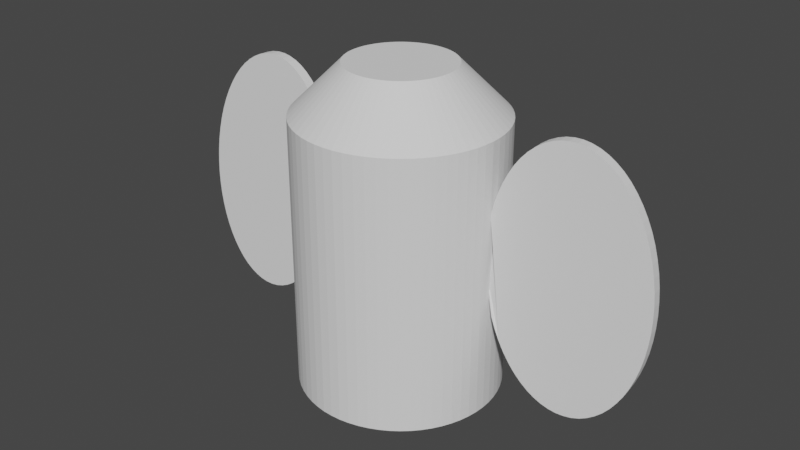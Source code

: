 # Source: ecrous.blend  (saved by Blender 2.92.15; exported with 4.5.12 LTS)
import bpy
from mathutils import Matrix  # noqa: F401  (used for matrix-valued properties, if any)

bpy.ops.wm.read_factory_settings(use_empty=True)
scene = bpy.context.scene
scene.name = 'Scene'

# ---- collections
col_collection = bpy.data.collections.new('Collection'); scene.collection.children.link(col_collection)

# ---- world
world_world = bpy.data.worlds.new('World'); scene.world = world_world
world_world.use_nodes = True; world_world.node_tree.nodes.clear()
_N = world_world.node_tree.nodes; _L = world_world.node_tree.links
n0 = _N.new('ShaderNodeOutputWorld'); n0.name = 'World Output'; n0.location = (300, 300)
n1 = _N.new('ShaderNodeBackground'); n1.name = 'Background'; n1.location = (10, 300)
n1.inputs[0].default_value = (0.05088, 0.05088, 0.05088, 1.0)
_L.new(n1.outputs[0], n0.inputs[0])
n0.is_active_output = True
world_world.color = (0.05088, 0.05088, 0.05088)
world_world.use_sun_shadow = False
world_world.sun_shadow_jitter_overblur = 0.0

# ---- meshes
me_cylinder_003 = bpy.data.meshes.new('Cylinder.003')
me_cylinder_003.from_pydata([(-0.005388, 0.2385, 3.253), (-0.005389, 0.7185, 2.773), (0.04557, 0.236, 3.253), (0.09263, 0.7137, 2.773), (0.09604, 0.2285, 3.253), (0.1897, 0.6993, 2.773), (0.1455, 0.2161, 3.253), (0.2849, 0.6755, 2.773), (0.1936, 0.1989, 3.253), (0.3773, 0.6424, 2.773), (0.2397, 0.1771, 3.253), (0.466, 0.6005, 2.773), (0.2835, 0.1508, 3.253), (0.5502, 0.55, 2.773), (0.3244, 0.1204, 3.253), (0.629, 0.4915, 2.773), (0.3623, 0.08618, 3.253), (0.7017, 0.4256, 2.773), (0.3965, 0.04837, 3.253), (0.7676, 0.3529, 2.773), (0.4269, 0.007391, 3.253), (0.8261, 0.2741, 2.773), (0.4531, -0.03637, 3.253), (0.8765, 0.1899, 2.773), (0.475, -0.0825, 3.253), (0.9185, 0.1012, 2.773), (0.4922, -0.1305, 3.253), (0.9516, 0.008819, 2.773), (0.5045, -0.18, 3.253), (0.9754, -0.08638, 2.773), (0.512, -0.2305, 3.253), (0.9898, -0.1834, 2.773), (0.5145, -0.2815, 3.253), (0.9946, -0.2815, 2.773), (0.512, -0.3324, 3.253), (0.9898, -0.3795, 2.773), (0.5045, -0.3829, 3.253), (0.9754, -0.4766, 2.773), (0.4922, -0.4324, 3.253), (0.9516, -0.5718, 2.773), (0.475, -0.4804, 3.253), (0.9185, -0.6641, 2.773), (0.4531, -0.5266, 3.253), (0.8765, -0.7529, 2.773), (0.4269, -0.5703, 3.253), (0.8261, -0.837, 2.773), (0.3965, -0.6113, 3.253), (0.7676, -0.9159, 2.773), (0.3623, -0.6491, 3.253), (0.7017, -0.9886, 2.773), (0.3244, -0.6834, 3.253), (0.629, -1.054, 2.773), (0.2835, -0.7138, 3.253), (0.5502, -1.113, 2.773), (0.2397, -0.74, 3.253), (0.466, -1.163, 2.773), (0.1936, -0.7618, 3.253), (0.3773, -1.205, 2.773), (0.1455, -0.779, 3.253), (0.2849, -1.238, 2.773), (0.09604, -0.7914, 3.253), (0.1897, -1.262, 2.773), (0.04557, -0.7989, 3.253), (0.09263, -1.277, 2.773), (-0.005391, -0.8014, 3.253), (-0.00539, -1.281, 2.773), (-0.05635, -0.7989, 3.253), (-0.1034, -1.277, 2.773), (-0.1068, -0.7914, 3.253), (-0.2005, -1.262, 2.773), (-0.1563, -0.779, 3.253), (-0.2957, -1.238, 2.773), (-0.2044, -0.7618, 3.253), (-0.3881, -1.205, 2.773), (-0.2505, -0.74, 3.253), (-0.4768, -1.163, 2.773), (-0.2942, -0.7138, 3.253), (-0.561, -1.113, 2.773), (-0.3352, -0.6834, 3.253), (-0.6398, -1.054, 2.773), (-0.373, -0.6491, 3.253), (-0.7125, -0.9886, 2.773), (-0.4073, -0.6113, 3.253), (-0.7784, -0.9159, 2.773), (-0.4377, -0.5703, 3.253), (-0.8369, -0.837, 2.773), (-0.4639, -0.5266, 3.253), (-0.8873, -0.7529, 2.773), (-0.4857, -0.4804, 3.253), (-0.9293, -0.6641, 2.773), (-0.5029, -0.4324, 3.253), (-0.9623, -0.5718, 2.773), (-0.5153, -0.3829, 3.253), (-0.9862, -0.4766, 2.773), (-0.5228, -0.3324, 3.253), (-1.001, -0.3795, 2.773), (-0.5253, -0.2815, 3.253), (-1.005, -0.2815, 2.773), (-0.5228, -0.2305, 3.253), (-1.001, -0.1834, 2.773), (-0.5153, -0.18, 3.253), (-0.9862, -0.08638, 2.773), (-0.5029, -0.1305, 3.253), (-0.9623, 0.008818, 2.773), (-0.4857, -0.0825, 3.253), (-0.9293, 0.1012, 2.773), (-0.4639, -0.03637, 3.253), (-0.8873, 0.1899, 2.773), (-0.4377, 0.00739, 3.253), (-0.8369, 0.2741, 2.773), (-0.4073, 0.04837, 3.253), (-0.7784, 0.3529, 2.773), (-0.373, 0.08618, 3.253), (-0.7125, 0.4256, 2.773), (-0.3352, 0.1204, 3.253), (-0.6398, 0.4915, 2.773), (-0.2942, 0.1508, 3.253), (-0.561, 0.55, 2.773), (-0.2505, 0.1771, 3.253), (-0.4768, 0.6005, 2.773), (-0.2044, 0.1989, 3.253), (-0.3881, 0.6424, 2.773), (-0.1563, 0.2161, 3.253), (-0.2957, 0.6755, 2.773), (-0.1068, 0.2285, 3.253), (-0.2005, 0.6993, 2.773), (-0.05635, 0.236, 3.253), (-0.1034, 0.7137, 2.773), (-0.005439, 0.7185, 0.0831), (0.09258, 0.7137, 0.0831), (0.1897, 0.6993, 0.0831), (0.2848, 0.6755, 0.0831), (0.3772, 0.6424, 0.0831), (0.466, 0.6004, 0.0831), (0.5501, 0.55, 0.0831), (0.629, 0.4915, 0.0831), (0.7017, 0.4256, 0.0831), (0.7676, 0.3529, 0.0831), (0.826, 0.2741, 0.0831), (0.8765, 0.1899, 0.0831), (0.9184, 0.1012, 0.0831), (0.9515, 0.008802, 0.0831), (0.9753, -0.08639, 0.0831), (0.9897, -0.1835, 0.0831), (0.9946, -0.2815, 0.0831), (0.9897, -0.3795, 0.0831), (0.9753, -0.4766, 0.0831), (0.9515, -0.5718, 0.0831), (0.9184, -0.6642, 0.0831), (0.8765, -0.7529, 0.0831), (0.826, -0.8371, 0.0831), (0.7676, -0.9159, 0.0831), (0.7017, -0.9886, 0.0831), (0.629, -1.054, 0.0831), (0.5501, -1.113, 0.0831), (0.466, -1.163, 0.0831), (0.3772, -1.205, 0.0831), (0.2848, -1.238, 0.0831), (0.1897, -1.262, 0.0831), (0.09258, -1.277, 0.0831), (-0.005439, -1.281, 0.0831), (-0.1035, -1.277, 0.0831), (-0.2005, -1.262, 0.0831), (-0.2957, -1.238, 0.0831), (-0.3881, -1.205, 0.0831), (-0.4768, -1.163, 0.0831), (-0.561, -1.113, 0.0831), (-0.6398, -1.054, 0.0831), (-0.7125, -0.9886, 0.0831), (-0.7784, -0.9159, 0.0831), (-0.8369, -0.8371, 0.0831), (-0.8874, -0.7529, 0.0831), (-0.9293, -0.6642, 0.0831), (-0.9624, -0.5718, 0.0831), (-0.9862, -0.4766, 0.0831), (-1.001, -0.3795, 0.0831), (-1.005, -0.2815, 0.0831), (-1.001, -0.1835, 0.0831), (-0.9862, -0.08639, 0.0831), (-0.9624, 0.008801, 0.0831), (-0.9293, 0.1012, 0.0831), (-0.8874, 0.1899, 0.0831), (-0.8369, 0.2741, 0.0831), (-0.7785, 0.3529, 0.0831), (-0.7125, 0.4256, 0.0831), (-0.6398, 0.4915, 0.0831), (-0.561, 0.55, 0.0831), (-0.4768, 0.6004, 0.0831), (-0.3881, 0.6424, 0.0831), (-0.2957, 0.6755, 0.0831), (-0.2005, 0.6993, 0.0831), (-0.1035, 0.7137, 0.0831), (-0.005439, 0.7185, 1.604), (0.09258, 0.7137, 1.604), (0.1897, 0.6993, 1.604), (0.2848, 0.6755, 1.604), (0.3772, 0.6424, 1.604), (0.466, 0.6004, 1.604), (0.5501, 0.55, 1.604), (0.629, 0.4915, 1.604), (0.7017, 0.4256, 1.604), (0.7676, 0.3529, 1.604), (0.826, 0.2741, 1.604), (0.8765, 0.1899, 1.604), (0.9184, 0.1012, 1.604), (0.9515, 0.008802, 1.604), (0.9753, -0.08639, 1.604), (0.9897, -0.1835, 1.604), (0.9946, -0.2815, 1.604), (0.9897, -0.3795, 1.604), (0.9753, -0.4766, 1.604), (0.9515, -0.5718, 1.604), (0.9184, -0.6642, 1.604), (0.8765, -0.7529, 1.604), (0.826, -0.8371, 1.604), (0.7676, -0.9159, 1.604), (0.7017, -0.9886, 1.604), (0.629, -1.054, 1.604), (0.5501, -1.113, 1.604), (0.466, -1.163, 1.604), (0.3772, -1.205, 1.604), (0.2848, -1.238, 1.604), (0.1897, -1.262, 1.604), (0.09258, -1.277, 1.604), (-0.005439, -1.281, 1.604), (-0.1035, -1.277, 1.604), (-0.2005, -1.262, 1.604), (-0.2957, -1.238, 1.604), (-0.3881, -1.205, 1.604), (-0.4768, -1.163, 1.604), (-0.561, -1.113, 1.604), (-0.6398, -1.054, 1.604), (-0.7125, -0.9886, 1.604), (-0.7784, -0.9159, 1.604), (-0.8369, -0.8371, 1.604), (-0.8874, -0.7529, 1.604), (-0.9293, -0.6642, 1.604), (-0.9624, -0.5718, 1.604), (-0.9862, -0.4766, 1.604), (-1.001, -0.3795, 1.604), (-1.005, -0.2815, 1.604), (-1.001, -0.1835, 1.604), (-0.9862, -0.08639, 1.604), (-0.9624, 0.008801, 1.604), (-0.9293, 0.1012, 1.604), (-0.8874, 0.1899, 1.604), (-0.8369, 0.2741, 1.604), (-0.7785, 0.3529, 1.604), (-0.7125, 0.4256, 1.604), (-0.6398, 0.4915, 1.604), (-0.561, 0.55, 1.604), (-0.4768, 0.6004, 1.604), (-0.3881, 0.6424, 1.604), (-0.2957, 0.6755, 1.604), (-0.2005, 0.6993, 1.604), (-0.1035, 0.7137, 1.604)], [], [(63, 65, 224, 223), (115, 117, 250, 249), (45, 47, 215, 214), (97, 99, 241, 240), (27, 29, 206, 205), (79, 81, 232, 231), (9, 11, 197, 196), (61, 63, 223, 222), (113, 115, 249, 248), (43, 45, 214, 213), (95, 97, 240, 239), (25, 27, 205, 204), (77, 79, 231, 230), (7, 9, 196, 195), (59, 61, 222, 221), (111, 113, 248, 247), (41, 43, 213, 212), (93, 95, 239, 238), (23, 25, 204, 203), (75, 77, 230, 229), (5, 7, 195, 194), (57, 59, 221, 220), (109, 111, 247, 246), (39, 41, 212, 211), (127, 1, 192, 255), (91, 93, 238, 237), (21, 23, 203, 202), (73, 75, 229, 228), (3, 5, 194, 193), (125, 127, 255, 254), (55, 57, 220, 219), (107, 109, 246, 245), (37, 39, 211, 210), (89, 91, 237, 236), (19, 21, 202, 201), (71, 73, 228, 227), (123, 125, 254, 253), (53, 55, 219, 218), (1, 3, 193, 192), (105, 107, 245, 244), (35, 37, 210, 209), (87, 89, 236, 235), (17, 19, 201, 200), (69, 71, 227, 226), (121, 123, 253, 252), (51, 53, 218, 217), (103, 105, 244, 243), (33, 35, 209, 208), (85, 87, 235, 234), (15, 17, 200, 199), (67, 69, 226, 225), (119, 121, 252, 251), (49, 51, 217, 216), (101, 103, 243, 242), (31, 33, 208, 207), (83, 85, 234, 233), (13, 15, 199, 198), (65, 67, 225, 224), (117, 119, 251, 250), (47, 49, 216, 215), (99, 101, 242, 241), (29, 31, 207, 206), (81, 83, 233, 232), (11, 13, 198, 197), (3, 1, 0, 2), (5, 3, 2, 4), (7, 5, 4, 6), (9, 7, 6, 8), (11, 9, 8, 10), (13, 11, 10, 12), (15, 13, 12, 14), (17, 15, 14, 16), (19, 17, 16, 18), (21, 19, 18, 20), (23, 21, 20, 22), (25, 23, 22, 24), (27, 25, 24, 26), (29, 27, 26, 28), (31, 29, 28, 30), (33, 31, 30, 32), (35, 33, 32, 34), (37, 35, 34, 36), (39, 37, 36, 38), (41, 39, 38, 40), (43, 41, 40, 42), (45, 43, 42, 44), (47, 45, 44, 46), (49, 47, 46, 48), (51, 49, 48, 50), (53, 51, 50, 52), (55, 53, 52, 54), (57, 55, 54, 56), (59, 57, 56, 58), (61, 59, 58, 60), (63, 61, 60, 62), (65, 63, 62, 64), (67, 65, 64, 66), (69, 67, 66, 68), (71, 69, 68, 70), (73, 71, 70, 72), (75, 73, 72, 74), (77, 75, 74, 76), (79, 77, 76, 78), (81, 79, 78, 80), (83, 81, 80, 82), (85, 83, 82, 84), (87, 85, 84, 86), (89, 87, 86, 88), (91, 89, 88, 90), (93, 91, 90, 92), (95, 93, 92, 94), (97, 95, 94, 96), (99, 97, 96, 98), (101, 99, 98, 100), (103, 101, 100, 102), (105, 103, 102, 104), (107, 105, 104, 106), (109, 107, 106, 108), (111, 109, 108, 110), (113, 111, 110, 112), (115, 113, 112, 114), (117, 115, 114, 116), (119, 117, 116, 118), (121, 119, 118, 120), (123, 121, 120, 122), (125, 123, 122, 124), (127, 125, 124, 126), (1, 127, 126, 0), (2, 0, 126, 124, 122, 120, 118, 116, 114, 112, 110, 108, 106, 104, 102, 100, 98, 96, 94, 92, 90, 88, 86, 84, 82, 80, 78, 76, 74, 72, 70, 68, 66, 64, 62, 60, 58, 56, 54, 52, 50, 48, 46, 44, 42, 40, 38, 36, 34, 32, 30, 28, 26, 24, 22, 20, 18, 16, 14, 12, 10, 8, 6, 4), (191, 255, 192, 128), (130, 194, 195, 131), (131, 195, 196, 132), (132, 196, 197, 133), (133, 197, 198, 134), (134, 198, 199, 135), (135, 199, 200, 136), (136, 200, 201, 137), (137, 201, 202, 138), (138, 202, 203, 139), (139, 203, 204, 140), (140, 204, 205, 141), (141, 205, 206, 142), (142, 206, 207, 143), (143, 207, 208, 144), (144, 208, 209, 145), (145, 209, 210, 146), (146, 210, 211, 147), (147, 211, 212, 148), (148, 212, 213, 149), (149, 213, 214, 150), (150, 214, 215, 151), (151, 215, 216, 152), (152, 216, 217, 153), (153, 217, 218, 154), (154, 218, 219, 155), (155, 219, 220, 156), (156, 220, 221, 157), (157, 221, 222, 158), (158, 222, 223, 159), (159, 223, 224, 160), (160, 224, 225, 161), (161, 225, 226, 162), (162, 226, 227, 163), (163, 227, 228, 164), (164, 228, 229, 165), (165, 229, 230, 166), (166, 230, 231, 167), (167, 231, 232, 168), (168, 232, 233, 169), (169, 233, 234, 170), (170, 234, 235, 171), (171, 235, 236, 172), (172, 236, 237, 173), (173, 237, 238, 174), (174, 238, 239, 175), (175, 239, 240, 176), (176, 240, 241, 177), (177, 241, 242, 178), (178, 242, 243, 179), (179, 243, 244, 180), (180, 244, 245, 181), (181, 245, 246, 182), (182, 246, 247, 183), (183, 247, 248, 184), (184, 248, 249, 185), (185, 249, 250, 186), (186, 250, 251, 187), (187, 251, 252, 188), (188, 252, 253, 189), (189, 253, 254, 190), (190, 254, 255, 191), (128, 192, 193, 129), (129, 193, 194, 130), (128, 129, 130, 131, 132, 133, 134, 135, 136, 137, 138, 139, 140, 141, 142, 143, 144, 145, 146, 147, 148, 149, 150, 151, 152, 153, 154, 155, 156, 157, 158, 159, 160, 161, 162, 163, 164, 165, 166, 167, 168, 169, 170, 171, 172, 173, 174, 175, 176, 177, 178, 179, 180, 181, 182, 183, 184, 185, 186, 187, 188, 189, 190, 191)])
_uv = me_cylinder_003.uv_layers.new(name='UVMap')
_uv.uv.foreach_set('vector', [0.5156, 0.8801, 0.5, 0.8801, 0.5, 0.8801, 0.5156, 0.8801, 0.1094, 0.8801, 0.09375, 0.8801, 0.09375, 0.8801, 0.1094, 0.8801, 0.6562, 0.8801, 0.6406, 0.8801, 0.6406, 0.8801, 0.6562, 0.8801, 0.25, 0.8801, 0.2344, 0.8801, 0.2344, 0.8801, 0.25, 0.8801, 0.7969, 0.8801, 0.7812, 0.8801, 0.7812, 0.8801, 0.7969, 0.8801, 0.3906, 0.8801, 0.375, 0.8801, 0.375, 0.8801, 0.3906, 0.8801, 0.9375, 0.8801, 0.9219, 0.8801, 0.9219, 0.8801, 0.9375, 0.8801, 0.5312, 0.8801, 0.5156, 0.8801, 0.5156, 0.8801, 0.5312, 0.8801, 0.125, 0.8801, 0.1094, 0.8801, 0.1094, 0.8801, 0.125, 0.8801, 0.6719, 0.8801, 0.6562, 0.8801, 0.6562, 0.8801, 0.6719, 0.8801, 0.2656, 0.8801, 0.25, 0.8801, 0.25, 0.8801, 0.2656, 0.8801, 0.8125, 0.8801, 0.7969, 0.8801, 0.7969, 0.8801, 0.8125, 0.8801, 0.4062, 0.8801, 0.3906, 0.8801, 0.3906, 0.8801, 0.4062, 0.8801, 0.9531, 0.8801, 0.9375, 0.8801, 0.9375, 0.8801, 0.9531, 0.8801, 0.5469, 0.8801, 0.5312, 0.8801, 0.5312, 0.8801, 0.5469, 0.8801, 0.1406, 0.8801, 0.125, 0.8801, 0.125, 0.8801, 0.1406, 0.8801, 0.6875, 0.8801, 0.6719, 0.8801, 0.6719, 0.8801, 0.6875, 0.8801, 0.2812, 0.8801, 0.2656, 0.8801, 0.2656, 0.8801, 0.2812, 0.8801, 0.8281, 0.8801, 0.8125, 0.8801, 0.8125, 0.8801, 0.8281, 0.8801, 0.4219, 0.8801, 0.4062, 0.8801, 0.4062, 0.8801, 0.4219, 0.8801, 0.9688, 0.8801, 0.9531, 0.8801, 0.9531, 0.8801, 0.9688, 0.8801, 0.5625, 0.8801, 0.5469, 0.8801, 0.5469, 0.8801, 0.5625, 0.8801, 0.1562, 0.8801, 0.1406, 0.8801, 0.1406, 0.8801, 0.1562, 0.8801, 0.7031, 0.8801, 0.6875, 0.8801, 0.6875, 0.8801, 0.7031, 0.8801, 0.01562, 0.8801, 0.0, 0.8801, 0.0, 0.8801, 0.01562, 0.8801, 0.2969, 0.8801, 0.2812, 0.8801, 0.2812, 0.8801, 0.2969, 0.8801, 0.8438, 0.8801, 0.8281, 0.8801, 0.8281, 0.8801, 0.8438, 0.8801, 0.4375, 0.8801, 0.4219, 0.8801, 0.4219, 0.8801, 0.4375, 0.8801, 0.9844, 0.8801, 0.9688, 0.8801, 0.9688, 0.8801, 0.9844, 0.8801, 0.03125, 0.8801, 0.01562, 0.8801, 0.01562, 0.8801, 0.03125, 0.8801, 0.5781, 0.8801, 0.5625, 0.8801, 0.5625, 0.8801, 0.5781, 0.8801, 0.1719, 0.8801, 0.1562, 0.8801, 0.1562, 0.8801, 0.1719, 0.8801, 0.7188, 0.8801, 0.7031, 0.8801, 0.7031, 0.8801, 0.7188, 0.8801, 0.3125, 0.8801, 0.2969, 0.8801, 0.2969, 0.8801, 0.3125, 0.8801, 0.8594, 0.8801, 0.8438, 0.8801, 0.8438, 0.8801, 0.8594, 0.8801, 0.4531, 0.8801, 0.4375, 0.8801, 0.4375, 0.8801, 0.4531, 0.8801, 0.04688, 0.8801, 0.03125, 0.8801, 0.03125, 0.8801, 0.04688, 0.8801, 0.5938, 0.8801, 0.5781, 0.8801, 0.5781, 0.8801, 0.5938, 0.8801, 1.0, 0.8801, 0.9844, 0.8801, 0.9844, 0.8801, 1.0, 0.8801, 0.1875, 0.8801, 0.1719, 0.8801, 0.1719, 0.8801, 0.1875, 0.8801, 0.7344, 0.8801, 0.7188, 0.8801, 0.7188, 0.8801, 0.7344, 0.8801, 0.3281, 0.8801, 0.3125, 0.8801, 0.3125, 0.8801, 0.3281, 0.8801, 0.875, 0.8801, 0.8594, 0.8801, 0.8594, 0.8801, 0.875, 0.8801, 0.4688, 0.8801, 0.4531, 0.8801, 0.4531, 0.8801, 0.4688, 0.8801, 0.0625, 0.8801, 0.04688, 0.8801, 0.04688, 0.8801, 0.0625, 0.8801, 0.6094, 0.8801, 0.5938, 0.8801, 0.5938, 0.8801, 0.6094, 0.8801, 0.2031, 0.8801, 0.1875, 0.8801, 0.1875, 0.8801, 0.2031, 0.8801, 0.75, 0.8801, 0.7344, 0.8801, 0.7344, 0.8801, 0.75, 0.8801, 0.3438, 0.8801, 0.3281, 0.8801, 0.3281, 0.8801, 0.3438, 0.8801, 0.8906, 0.8801, 0.875, 0.8801, 0.875, 0.8801, 0.8906, 0.8801, 0.4844, 0.8801, 0.4688, 0.8801, 0.4688, 0.8801, 0.4844, 0.8801, 0.07812, 0.8801, 0.0625, 0.8801, 0.0625, 0.8801, 0.07812, 0.8801, 0.625, 0.8801, 0.6094, 0.8801, 0.6094, 0.8801, 0.625, 0.8801, 0.2188, 0.8801, 0.2031, 0.8801, 0.2031, 0.8801, 0.2188, 0.8801, 0.7656, 0.8801, 0.75, 0.8801, 0.75, 0.8801, 0.7656, 0.8801, 0.3594, 0.8801, 0.3438, 0.8801, 0.3438, 0.8801, 0.3594, 0.8801, 0.9062, 0.8801, 0.8906, 0.8801, 0.8906, 0.8801, 0.9062, 0.8801, 0.5, 0.8801, 0.4844, 0.8801, 0.4844, 0.8801, 0.5, 0.8801, 0.09375, 0.8801, 0.07812, 0.8801, 0.07812, 0.8801, 0.09375, 0.8801, 0.6406, 0.8801, 0.625, 0.8801, 0.625, 0.8801, 0.6406, 0.8801, 0.2344, 0.8801, 0.2188, 0.8801, 0.2188, 0.8801, 0.2344, 0.8801, 0.7812, 0.8801, 0.7656, 0.8801, 0.7656, 0.8801, 0.7812, 0.8801, 0.375, 0.8801, 0.3594, 0.8801, 0.3594, 0.8801, 0.375, 0.8801, 0.9219, 0.8801, 0.9062, 0.8801, 0.9062, 0.8801, 0.9219, 0.8801, 0.9844, 0.8801, 1.0, 0.8801, 0.9962, 1.0, 0.9881, 1.0, 0.9688, 0.8801, 0.9844, 0.8801, 0.9806, 1.0, 0.9725, 1.0, 0.9531, 0.8801, 0.9688, 0.8801, 0.965, 1.0, 0.9569, 1.0, 0.9375, 0.8801, 0.9531, 0.8801, 0.9494, 1.0, 0.9413, 1.0, 0.9219, 0.8801, 0.9375, 0.8801, 0.9337, 1.0, 0.9256, 1.0, 0.9062, 0.8801, 0.9219, 0.8801, 0.9181, 1.0, 0.91, 1.0, 0.8906, 0.8801, 0.9062, 0.8801, 0.9025, 1.0, 0.8944, 1.0, 0.875, 0.8801, 0.8906, 0.8801, 0.8869, 1.0, 0.8788, 1.0, 0.8594, 0.8801, 0.875, 0.8801, 0.8712, 1.0, 0.8631, 1.0, 0.8438, 0.8801, 0.8594, 0.8801, 0.8556, 1.0, 0.8475, 1.0, 0.8281, 0.8801, 0.8438, 0.8801, 0.84, 1.0, 0.8319, 1.0, 0.8125, 0.8801, 0.8281, 0.8801, 0.8244, 1.0, 0.8163, 1.0, 0.7969, 0.8801, 0.8125, 0.8801, 0.8087, 1.0, 0.8006, 1.0, 0.7812, 0.8801, 0.7969, 0.8801, 0.7931, 1.0, 0.785, 1.0, 0.7656, 0.8801, 0.7812, 0.8801, 0.7775, 1.0, 0.7694, 1.0, 0.75, 0.8801, 0.7656, 0.8801, 0.7619, 1.0, 0.7538, 1.0, 0.7344, 0.8801, 0.75, 0.8801, 0.7462, 1.0, 0.7381, 1.0, 0.7188, 0.8801, 0.7344, 0.8801, 0.7306, 1.0, 0.7225, 1.0, 0.7031, 0.8801, 0.7188, 0.8801, 0.715, 1.0, 0.7069, 1.0, 0.6875, 0.8801, 0.7031, 0.8801, 0.6994, 1.0, 0.6913, 1.0, 0.6719, 0.8801, 0.6875, 0.8801, 0.6837, 1.0, 0.6756, 1.0, 0.6562, 0.8801, 0.6719, 0.8801, 0.6681, 1.0, 0.66, 1.0, 0.6406, 0.8801, 0.6562, 0.8801, 0.6525, 1.0, 0.6444, 1.0, 0.625, 0.8801, 0.6406, 0.8801, 0.6369, 1.0, 0.6288, 1.0, 0.6094, 0.8801, 0.625, 0.8801, 0.6212, 1.0, 0.6131, 1.0, 0.5938, 0.8801, 0.6094, 0.8801, 0.6056, 1.0, 0.5975, 1.0, 0.5781, 0.8801, 0.5938, 0.8801, 0.59, 1.0, 0.5819, 1.0, 0.5625, 0.8801, 0.5781, 0.8801, 0.5744, 1.0, 0.5663, 1.0, 0.5469, 0.8801, 0.5625, 0.8801, 0.5587, 1.0, 0.5506, 1.0, 0.5312, 0.8801, 0.5469, 0.8801, 0.5431, 1.0, 0.535, 1.0, 0.5156, 0.8801, 0.5312, 0.8801, 0.5275, 1.0, 0.5194, 1.0, 0.5, 0.8801, 0.5156, 0.8801, 0.5119, 1.0, 0.5038, 1.0, 0.4844, 0.8801, 0.5, 0.8801, 0.4962, 1.0, 0.4881, 1.0, 0.4688, 0.8801, 0.4844, 0.8801, 0.4806, 1.0, 0.4725, 1.0, 0.4531, 0.8801, 0.4688, 0.8801, 0.465, 1.0, 0.4569, 1.0, 0.4375, 0.8801, 0.4531, 0.8801, 0.4494, 1.0, 0.4413, 1.0, 0.4219, 0.8801, 0.4375, 0.8801, 0.4337, 1.0, 0.4256, 1.0, 0.4062, 0.8801, 0.4219, 0.8801, 0.4181, 1.0, 0.41, 1.0, 0.3906, 0.8801, 0.4062, 0.8801, 0.4025, 1.0, 0.3944, 1.0, 0.375, 0.8801, 0.3906, 0.8801, 0.3869, 1.0, 0.3788, 1.0, 0.3594, 0.8801, 0.375, 0.8801, 0.3712, 1.0, 0.3631, 1.0, 0.3438, 0.8801, 0.3594, 0.8801, 0.3556, 1.0, 0.3475, 1.0, 0.3281, 0.8801, 0.3438, 0.8801, 0.34, 1.0, 0.3319, 1.0, 0.3125, 0.8801, 0.3281, 0.8801, 0.3244, 1.0, 0.3163, 1.0, 0.2969, 0.8801, 0.3125, 0.8801, 0.3087, 1.0, 0.3006, 1.0, 0.2812, 0.8801, 0.2969, 0.8801, 0.2931, 1.0, 0.285, 1.0, 0.2656, 0.8801, 0.2812, 0.8801, 0.2775, 1.0, 0.2694, 1.0, 0.25, 0.8801, 0.2656, 0.8801, 0.2619, 1.0, 0.2538, 1.0, 0.2344, 0.8801, 0.25, 0.8801, 0.2462, 1.0, 0.2381, 1.0, 0.2188, 0.8801, 0.2344, 0.8801, 0.2306, 1.0, 0.2225, 1.0, 0.2031, 0.8801, 0.2188, 0.8801, 0.215, 1.0, 0.2069, 1.0, 0.1875, 0.8801, 0.2031, 0.8801, 0.1994, 1.0, 0.1913, 1.0, 0.1719, 0.8801, 0.1875, 0.8801, 0.1837, 1.0, 0.1756, 1.0, 0.1562, 0.8801, 0.1719, 0.8801, 0.1681, 1.0, 0.16, 1.0, 0.1406, 0.8801, 0.1562, 0.8801, 0.1525, 1.0, 0.1444, 1.0, 0.125, 0.8801, 0.1406, 0.8801, 0.1369, 1.0, 0.1288, 1.0, 0.1094, 0.8801, 0.125, 0.8801, 0.1212, 1.0, 0.1131, 1.0, 0.09375, 0.8801, 0.1094, 0.8801, 0.1056, 1.0, 0.0975, 1.0, 0.07812, 0.8801, 0.09375, 0.8801, 0.09, 1.0, 0.08188, 1.0, 0.0625, 0.8801, 0.07812, 0.8801, 0.07437, 1.0, 0.06625, 1.0, 0.04688, 0.8801, 0.0625, 0.8801, 0.05875, 1.0, 0.05063, 1.0, 0.03125, 0.8801, 0.04688, 0.8801, 0.04312, 1.0, 0.035, 1.0, 0.01562, 0.8801, 0.03125, 0.8801, 0.0275, 1.0, 0.01938, 1.0, 0.0, 0.8801, 0.01562, 0.8801, 0.01187, 1.0, 0.00375, 1.0, 0.2622, 0.3742, 0.25, 0.3748, 0.2378, 0.3742, 0.2257, 0.3724, 0.2138, 0.3694, 0.2022, 0.3653, 0.1912, 0.36, 0.1807, 0.3538, 0.1708, 0.3465, 0.1618, 0.3382, 0.1535, 0.3292, 0.1462, 0.3193, 0.14, 0.3088, 0.1347, 0.2978, 0.1306, 0.2862, 0.1276, 0.2743, 0.1258, 0.2622, 0.1252, 0.25, 0.1258, 0.2378, 0.1276, 0.2257, 0.1306, 0.2138, 0.1347, 0.2022, 0.14, 0.1912, 0.1462, 0.1807, 0.1535, 0.1708, 0.1618, 0.1618, 0.1708, 0.1535, 0.1807, 0.1462, 0.1912, 0.14, 0.2022, 0.1347, 0.2138, 0.1306, 0.2257, 0.1276, 0.2378, 0.1258, 0.25, 0.1252, 0.2622, 0.1258, 0.2743, 0.1276, 0.2862, 0.1306, 0.2978, 0.1347, 0.3088, 0.14, 0.3193, 0.1462, 0.3292, 0.1535, 0.3382, 0.1618, 0.3465, 0.1708, 0.3538, 0.1807, 0.36, 0.1912, 0.3653, 0.2022, 0.3694, 0.2138, 0.3724, 0.2257, 0.3742, 0.2378, 0.3748, 0.25, 0.3742, 0.2622, 0.3724, 0.2743, 0.3694, 0.2862, 0.3653, 0.2978, 0.36, 0.3088, 0.3538, 0.3193, 0.3465, 0.3292, 0.3382, 0.3382, 0.3292, 0.3465, 0.3193, 0.3538, 0.3088, 0.36, 0.2978, 0.3653, 0.2862, 0.3694, 0.2743, 0.3724, 0.01562, 0.5, 0.01562, 0.8801, 0.0, 0.8801, 0.0, 0.5, 0.9688, 0.5, 0.9688, 0.8801, 0.9531, 0.8801, 0.9531, 0.5, 0.9531, 0.5, 0.9531, 0.8801, 0.9375, 0.8801, 0.9375, 0.5, 0.9375, 0.5, 0.9375, 0.8801, 0.9219, 0.8801, 0.9219, 0.5, 0.9219, 0.5, 0.9219, 0.8801, 0.9062, 0.8801, 0.9062, 0.5, 0.9062, 0.5, 0.9062, 0.8801, 0.8906, 0.8801, 0.8906, 0.5, 0.8906, 0.5, 0.8906, 0.8801, 0.875, 0.8801, 0.875, 0.5, 0.875, 0.5, 0.875, 0.8801, 0.8594, 0.8801, 0.8594, 0.5, 0.8594, 0.5, 0.8594, 0.8801, 0.8438, 0.8801, 0.8438, 0.5, 0.8438, 0.5, 0.8438, 0.8801, 0.8281, 0.8801, 0.8281, 0.5, 0.8281, 0.5, 0.8281, 0.8801, 0.8125, 0.8801, 0.8125, 0.5, 0.8125, 0.5, 0.8125, 0.8801, 0.7969, 0.8801, 0.7969, 0.5, 0.7969, 0.5, 0.7969, 0.8801, 0.7812, 0.8801, 0.7812, 0.5, 0.7812, 0.5, 0.7812, 0.8801, 0.7656, 0.8801, 0.7656, 0.5, 0.7656, 0.5, 0.7656, 0.8801, 0.75, 0.8801, 0.75, 0.5, 0.75, 0.5, 0.75, 0.8801, 0.7344, 0.8801, 0.7344, 0.5, 0.7344, 0.5, 0.7344, 0.8801, 0.7188, 0.8801, 0.7188, 0.5, 0.7188, 0.5, 0.7188, 0.8801, 0.7031, 0.8801, 0.7031, 0.5, 0.7031, 0.5, 0.7031, 0.8801, 0.6875, 0.8801, 0.6875, 0.5, 0.6875, 0.5, 0.6875, 0.8801, 0.6719, 0.8801, 0.6719, 0.5, 0.6719, 0.5, 0.6719, 0.8801, 0.6562, 0.8801, 0.6562, 0.5, 0.6562, 0.5, 0.6562, 0.8801, 0.6406, 0.8801, 0.6406, 0.5, 0.6406, 0.5, 0.6406, 0.8801, 0.625, 0.8801, 0.625, 0.5, 0.625, 0.5, 0.625, 0.8801, 0.6094, 0.8801, 0.6094, 0.5, 0.6094, 0.5, 0.6094, 0.8801, 0.5938, 0.8801, 0.5938, 0.5, 0.5938, 0.5, 0.5938, 0.8801, 0.5781, 0.8801, 0.5781, 0.5, 0.5781, 0.5, 0.5781, 0.8801, 0.5625, 0.8801, 0.5625, 0.5, 0.5625, 0.5, 0.5625, 0.8801, 0.5469, 0.8801, 0.5469, 0.5, 0.5469, 0.5, 0.5469, 0.8801, 0.5312, 0.8801, 0.5312, 0.5, 0.5312, 0.5, 0.5312, 0.8801, 0.5156, 0.8801, 0.5156, 0.5, 0.5156, 0.5, 0.5156, 0.8801, 0.5, 0.8801, 0.5, 0.5, 0.5, 0.5, 0.5, 0.8801, 0.4844, 0.8801, 0.4844, 0.5, 0.4844, 0.5, 0.4844, 0.8801, 0.4688, 0.8801, 0.4688, 0.5, 0.4688, 0.5, 0.4688, 0.8801, 0.4531, 0.8801, 0.4531, 0.5, 0.4531, 0.5, 0.4531, 0.8801, 0.4375, 0.8801, 0.4375, 0.5, 0.4375, 0.5, 0.4375, 0.8801, 0.4219, 0.8801, 0.4219, 0.5, 0.4219, 0.5, 0.4219, 0.8801, 0.4062, 0.8801, 0.4062, 0.5, 0.4062, 0.5, 0.4062, 0.8801, 0.3906, 0.8801, 0.3906, 0.5, 0.3906, 0.5, 0.3906, 0.8801, 0.375, 0.8801, 0.375, 0.5, 0.375, 0.5, 0.375, 0.8801, 0.3594, 0.8801, 0.3594, 0.5, 0.3594, 0.5, 0.3594, 0.8801, 0.3438, 0.8801, 0.3438, 0.5, 0.3438, 0.5, 0.3438, 0.8801, 0.3281, 0.8801, 0.3281, 0.5, 0.3281, 0.5, 0.3281, 0.8801, 0.3125, 0.8801, 0.3125, 0.5, 0.3125, 0.5, 0.3125, 0.8801, 0.2969, 0.8801, 0.2969, 0.5, 0.2969, 0.5, 0.2969, 0.8801, 0.2812, 0.8801, 0.2812, 0.5, 0.2812, 0.5, 0.2812, 0.8801, 0.2656, 0.8801, 0.2656, 0.5, 0.2656, 0.5, 0.2656, 0.8801, 0.25, 0.8801, 0.25, 0.5, 0.25, 0.5, 0.25, 0.8801, 0.2344, 0.8801, 0.2344, 0.5, 0.2344, 0.5, 0.2344, 0.8801, 0.2188, 0.8801, 0.2188, 0.5, 0.2188, 0.5, 0.2188, 0.8801, 0.2031, 0.8801, 0.2031, 0.5, 0.2031, 0.5, 0.2031, 0.8801, 0.1875, 0.8801, 0.1875, 0.5, 0.1875, 0.5, 0.1875, 0.8801, 0.1719, 0.8801, 0.1719, 0.5, 0.1719, 0.5, 0.1719, 0.8801, 0.1562, 0.8801, 0.1562, 0.5, 0.1562, 0.5, 0.1562, 0.8801, 0.1406, 0.8801, 0.1406, 0.5, 0.1406, 0.5, 0.1406, 0.8801, 0.125, 0.8801, 0.125, 0.5, 0.125, 0.5, 0.125, 0.8801, 0.1094, 0.8801, 0.1094, 0.5, 0.1094, 0.5, 0.1094, 0.8801, 0.09375, 0.8801, 0.09375, 0.5, 0.09375, 0.5, 0.09375, 0.8801, 0.07812, 0.8801, 0.07812, 0.5, 0.07812, 0.5, 0.07812, 0.8801, 0.0625, 0.8801, 0.0625, 0.5, 0.0625, 0.5, 0.0625, 0.8801, 0.04688, 0.8801, 0.04688, 0.5, 0.04688, 0.5, 0.04688, 0.8801, 0.03125, 0.8801, 0.03125, 0.5, 0.03125, 0.5, 0.03125, 0.8801, 0.01562, 0.8801, 0.01562, 0.5, 1.0, 0.5, 1.0, 0.8801, 0.9844, 0.8801, 0.9844, 0.5, 0.9844, 0.5, 0.9844, 0.8801, 0.9688, 0.8801, 0.9688, 0.5, 0.75, 0.49, 0.7735, 0.4888, 0.7968, 0.4854, 0.8197, 0.4797, 0.8418, 0.4717, 0.8631, 0.4617, 0.8833, 0.4496, 0.9023, 0.4355, 0.9197, 0.4197, 0.9355, 0.4023, 0.9496, 0.3833, 0.9617, 0.3631, 0.9717, 0.3418, 0.9797, 0.3197, 0.9854, 0.2968, 0.9888, 0.2735, 0.99, 0.25, 0.9888, 0.2265, 0.9854, 0.2032, 0.9797, 0.1803, 0.9717, 0.1582, 0.9617, 0.1369, 0.9496, 0.1167, 0.9355, 0.09775, 0.9197, 0.08029, 0.9023, 0.06448, 0.8833, 0.05045, 0.8631, 0.03834, 0.8418, 0.02827, 0.8197, 0.02033, 0.7968, 0.01461, 0.7735, 0.01116, 0.75, 0.01, 0.7265, 0.01116, 0.7032, 0.01461, 0.6803, 0.02033, 0.6582, 0.02827, 0.6369, 0.03834, 0.6167, 0.05045, 0.5977, 0.06448, 0.5803, 0.08029, 0.5645, 0.09775, 0.5504, 0.1167, 0.5383, 0.1369, 0.5283, 0.1582, 0.5203, 0.1803, 0.5146, 0.2032, 0.5112, 0.2265, 0.51, 0.25, 0.5112, 0.2735, 0.5146, 0.2968, 0.5203, 0.3197, 0.5283, 0.3418, 0.5383, 0.3631, 0.5504, 0.3833, 0.5645, 0.4023, 0.5803, 0.4197, 0.5977, 0.4355, 0.6167, 0.4496, 0.6369, 0.4617, 0.6582, 0.4717, 0.6803, 0.4797, 0.7032, 0.4854, 0.7265, 0.4888])
me_cylinder_003.use_remesh_fix_poles = True
me_cylinder_003.use_remesh_preserve_attributes = False
me_cylinder_003.use_mirror_vertex_groups = False
me_cylinder_003.update()
me_cylinder_004 = bpy.data.meshes.new('Cylinder.004')
me_cylinder_004.from_pydata([(-0.7402, -0.4299, 21.14), (-0.7412, -0.4841, 21.19), (-0.6743, -0.4303, 21.15), (-0.6752, -0.4845, 21.2), (-0.608, -0.431, 21.0), (-0.609, -0.4852, 21.05), (-0.5421, -0.4319, 20.69), (-0.5431, -0.4861, 20.75), (-0.4772, -0.4331, 20.23), (-0.4781, -0.4873, 20.28), (-0.4138, -0.4344, 19.62), (-0.4147, -0.4886, 19.67), (-0.3526, -0.436, 18.86), (-0.3536, -0.4902, 18.92), (-0.2942, -0.4378, 17.97), (-0.2952, -0.492, 18.02), (-0.2392, -0.4397, 16.95), (-0.2401, -0.4939, 17.0), (-0.188, -0.4418, 15.81), (-0.189, -0.496, 15.86), (-0.1413, -0.4441, 14.56), (-0.1422, -0.4983, 14.61), (-0.09931, -0.4464, 13.22), (-0.1003, -0.5006, 13.27), (-0.06258, -0.4489, 11.79), (-0.06353, -0.5031, 11.84), (-0.03144, -0.4514, 10.29), (-0.03239, -0.5056, 10.35), (-0.006179, -0.454, 8.744), (-0.007129, -0.5082, 8.796), (0.01296, -0.4566, 7.154), (0.01201, -0.5108, 7.206), (0.02578, -0.4592, 5.541), (0.02483, -0.5134, 5.592), (0.03218, -0.4618, 3.918), (0.03123, -0.5159, 3.969), (0.03208, -0.4643, 2.302), (0.03113, -0.5185, 2.354), (0.02548, -0.4667, 0.7086), (0.02453, -0.5209, 0.7601), (0.01246, -0.469, -0.847), (0.01151, -0.5232, -0.7955), (-0.006871, -0.4712, -2.35), (-0.007822, -0.5254, -2.298), (-0.03232, -0.4733, -3.786), (-0.03327, -0.5275, -3.734), (-0.06364, -0.4752, -5.14), (-0.06459, -0.5294, -5.089), (-0.1005, -0.4769, -6.401), (-0.1015, -0.5311, -6.349), (-0.1426, -0.4784, -7.555), (-0.1436, -0.5326, -7.503), (-0.1896, -0.4798, -8.592), (-0.1905, -0.5339, -8.54), (-0.2408, -0.4808, -9.501), (-0.2418, -0.535, -9.45), (-0.296, -0.4817, -10.27), (-0.2969, -0.5359, -10.22), (-0.3545, -0.4823, -10.9), (-0.3554, -0.5365, -10.85), (-0.4157, -0.4826, -11.38), (-0.4167, -0.5368, -11.33), (-0.4791, -0.4827, -11.71), (-0.4801, -0.5369, -11.66), (-0.5441, -0.4825, -11.88), (-0.5451, -0.5367, -11.83), (-0.6101, -0.4821, -11.89), (-0.611, -0.5363, -11.84), (-0.6763, -0.4815, -11.74), (-0.6773, -0.5356, -11.69), (-0.7423, -0.4805, -11.43), (-0.7432, -0.5347, -11.38), (-0.8072, -0.4794, -10.97), (-0.8082, -0.5336, -10.92), (-0.8706, -0.478, -10.36), (-0.8716, -0.5322, -10.31), (-0.9318, -0.4765, -9.602), (-0.9327, -0.5306, -9.551), (-0.9902, -0.4747, -8.709), (-0.9911, -0.5289, -8.657), (-1.045, -0.4727, -7.687), (-1.046, -0.5269, -7.635), (-1.096, -0.4706, -6.546), (-1.097, -0.5248, -6.494), (-1.143, -0.4684, -5.298), (-1.144, -0.5226, -5.246), (-1.185, -0.466, -3.954), (-1.186, -0.5202, -3.902), (-1.222, -0.4636, -2.527), (-1.223, -0.5178, -2.476), (-1.253, -0.461, -1.032), (-1.254, -0.5152, -0.9803), (-1.278, -0.4585, 0.5182), (-1.279, -0.5126, 0.5697), (-1.297, -0.4559, 2.108), (-1.298, -0.5101, 2.159), (-1.31, -0.4533, 3.722), (-1.311, -0.5075, 3.773), (-1.317, -0.4507, 5.344), (-1.318, -0.5049, 5.396), (-1.316, -0.4482, 6.96), (-1.317, -0.5024, 7.012), (-1.31, -0.4458, 8.554), (-1.311, -0.5, 8.605), (-1.297, -0.4434, 10.11), (-1.298, -0.4976, 10.16), (-1.278, -0.4412, 11.61), (-1.278, -0.4954, 11.66), (-1.252, -0.4392, 13.05), (-1.253, -0.4933, 13.1), (-1.221, -0.4373, 14.4), (-1.222, -0.4914, 14.45), (-1.184, -0.4355, 15.66), (-1.185, -0.4897, 15.71), (-1.142, -0.434, 16.82), (-1.143, -0.4882, 16.87), (-1.095, -0.4327, 17.85), (-1.096, -0.4869, 17.91), (-1.044, -0.4316, 18.76), (-1.044, -0.4858, 18.82), (-0.9884, -0.4308, 19.54), (-0.9893, -0.485, 19.59), (-0.9299, -0.4302, 20.17), (-0.9309, -0.4844, 20.22), (-0.8687, -0.4299, 20.65), (-0.8696, -0.484, 20.7), (-0.8052, -0.4298, 20.97), (-0.8062, -0.484, 21.02), (-3.562, -0.4391, 21.15), (-3.57, -0.4931, 21.19), (-3.497, -0.443, 21.0), (-3.505, -0.497, 21.04), (-3.434, -0.4471, 20.69), (-3.442, -0.501, 20.74), (-3.372, -0.4512, 20.23), (-3.38, -0.5052, 20.27), (-3.313, -0.4554, 19.62), (-3.322, -0.5094, 19.66), (-3.258, -0.4596, 18.86), (-3.266, -0.5136, 18.9), (-3.206, -0.4638, 17.96), (-3.214, -0.5178, 18.01), (-3.158, -0.4679, 16.94), (-3.166, -0.5219, 16.99), (-3.115, -0.472, 15.8), (-3.123, -0.5259, 15.84), (-3.077, -0.4758, 14.55), (-3.085, -0.5298, 14.59), (-3.044, -0.4795, 13.2), (-3.052, -0.5335, 13.25), (-3.017, -0.483, 11.78), (-3.025, -0.5369, 11.82), (-2.996, -0.4862, 10.28), (-3.005, -0.5402, 10.32), (-2.982, -0.4891, 8.727), (-2.99, -0.5431, 8.771), (-2.974, -0.4918, 7.135), (-2.982, -0.5457, 7.18), (-2.991, -0.4566, 7.154), (-2.992, -0.5108, 7.206), (-2.978, -0.4592, 5.541), (-2.979, -0.5134, 5.592), (-2.972, -0.4618, 3.918), (-2.973, -0.5159, 3.969), (-2.972, -0.4643, 2.302), (-2.973, -0.5185, 2.354), (-2.978, -0.4667, 0.7086), (-2.979, -0.5209, 0.7601), (-2.991, -0.469, -0.847), (-3.066, -0.5538, -2.335), (-3.011, -0.4712, -2.35), (-3.101, -0.5537, -3.773), (-3.133, -0.4993, -5.173), (-3.142, -0.5532, -5.129), (-3.179, -0.4984, -6.435), (-3.187, -0.5524, -6.391), (-3.228, -0.4971, -7.591), (-3.237, -0.5511, -7.546), (-3.282, -0.4954, -8.629), (-3.29, -0.5494, -8.584), (-3.339, -0.4934, -9.539), (-3.348, -0.5474, -9.495), (-3.399, -0.491, -10.31), (-3.408, -0.545, -10.27), (-3.462, -0.4883, -10.94), (-3.47, -0.5422, -10.9), (-3.526, -0.4853, -11.42), (-3.534, -0.5392, -11.38), (-3.591, -0.482, -11.75), (-3.6, -0.5359, -11.71), (-3.657, -0.4784, -11.92), (-3.666, -0.5324, -11.88), (-3.723, -0.4747, -11.93), (-3.731, -0.5286, -11.88), (-3.788, -0.4708, -11.78), (-3.796, -0.5247, -11.74), (-3.851, -0.4667, -11.47), (-3.86, -0.5207, -11.43), (-3.913, -0.4626, -11.01), (-3.921, -0.5165, -10.97), (-3.972, -0.4584, -10.4), (-3.98, -0.5123, -10.35), (-4.027, -0.4542, -9.64), (-4.036, -0.5081, -9.595), (-4.079, -0.45, -8.745), (-4.088, -0.5039, -8.7), (-4.127, -0.4458, -7.722), (-4.135, -0.4998, -7.677), (-4.17, -0.4418, -6.58), (-4.179, -0.4958, -6.535), (-4.208, -0.438, -5.33), (-4.217, -0.4919, -5.286), (-4.241, -0.4343, -3.985), (-4.249, -0.4882, -3.94), (-4.268, -0.4308, -2.557), (-4.276, -0.4848, -2.512), (-4.289, -0.4276, -1.059), (-4.297, -0.4816, -1.015), (-4.303, -0.4247, 0.4926), (-4.311, -0.4786, 0.5373), (-4.311, -0.422, 2.084), (-4.32, -0.476, 2.129), (-4.313, -0.4197, 3.7), (-4.321, -0.4737, 3.745), (-4.308, -0.4178, 5.324), (-4.317, -0.4718, 5.369), (-4.297, -0.4163, 6.942), (-4.306, -0.4702, 6.987), (-4.28, -0.4151, 8.537), (-4.288, -0.4691, 8.582), (-4.256, -0.4143, 10.09), (-4.265, -0.4683, 10.14), (-4.227, -0.414, 11.6), (-4.235, -0.4679, 11.64), (-4.192, -0.414, 13.04), (-4.2, -0.468, 13.08), (-4.151, -0.4145, 14.39), (-4.16, -0.4685, 14.44), (-4.106, -0.4154, 15.65), (-4.114, -0.4694, 15.7), (-4.056, -0.4167, 16.81), (-4.065, -0.4706, 16.85), (-4.003, -0.4184, 17.85), (-4.011, -0.4723, 17.89), (-3.946, -0.4204, 18.76), (-3.954, -0.4744, 18.8), (-3.885, -0.4228, 19.53), (-3.894, -0.4767, 19.58), (-3.823, -0.4255, 20.16), (-3.831, -0.4795, 20.21), (-3.759, -0.4285, 20.64), (-3.767, -0.4825, 20.69), (-3.693, -0.4318, 20.97), (-3.702, -0.4858, 21.02), (-3.628, -0.4354, 21.14), (-3.636, -0.4893, 21.18)], [], [(0, 1, 3, 2), (2, 3, 5, 4), (4, 5, 7, 6), (6, 7, 9, 8), (8, 9, 11, 10), (10, 11, 13, 12), (12, 13, 15, 14), (14, 15, 17, 16), (16, 17, 19, 18), (18, 19, 21, 20), (20, 21, 23, 22), (22, 23, 25, 24), (24, 25, 27, 26), (26, 27, 29, 28), (28, 29, 31, 30), (30, 31, 33, 32), (32, 33, 35, 34), (34, 35, 37, 36), (36, 37, 39, 38), (38, 39, 41, 40), (40, 41, 43, 42), (42, 43, 45, 44), (44, 45, 47, 46), (46, 47, 49, 48), (48, 49, 51, 50), (50, 51, 53, 52), (52, 53, 55, 54), (54, 55, 57, 56), (56, 57, 59, 58), (58, 59, 61, 60), (60, 61, 63, 62), (62, 63, 65, 64), (64, 65, 67, 66), (66, 67, 69, 68), (68, 69, 71, 70), (70, 71, 73, 72), (72, 73, 75, 74), (74, 75, 77, 76), (76, 77, 79, 78), (78, 79, 81, 80), (80, 81, 83, 82), (82, 83, 85, 84), (84, 85, 87, 86), (86, 87, 89, 88), (88, 89, 91, 90), (90, 91, 93, 92), (92, 93, 95, 94), (94, 95, 97, 96), (96, 97, 99, 98), (98, 99, 101, 100), (100, 101, 103, 102), (102, 103, 105, 104), (104, 105, 107, 106), (106, 107, 109, 108), (108, 109, 111, 110), (110, 111, 113, 112), (112, 113, 115, 114), (114, 115, 117, 116), (116, 117, 119, 118), (118, 119, 121, 120), (120, 121, 123, 122), (122, 123, 125, 124), (3, 1, 127, 125, 123, 121, 119, 117, 115, 113, 111, 109, 107, 105, 103, 101, 99, 97, 95, 93, 91, 89, 87, 85, 83, 81, 79, 77, 75, 73, 71, 69, 67, 65, 63, 61, 59, 57, 55, 53, 51, 49, 47, 45, 43, 41, 39, 37, 35, 33, 31, 29, 27, 25, 23, 21, 19, 17, 15, 13, 11, 9, 7, 5), (124, 125, 127, 126), (126, 127, 1, 0), (0, 2, 4, 6, 8, 10, 12, 14, 16, 18, 20, 22, 24, 26, 28, 30, 32, 34, 36, 38, 40, 42, 44, 46, 48, 50, 52, 54, 56, 58, 60, 62, 64, 66, 68, 70, 72, 74, 76, 78, 80, 82, 84, 86, 88, 90, 92, 94, 96, 98, 100, 102, 104, 106, 108, 110, 112, 114, 116, 118, 120, 122, 124, 126), (128, 129, 131, 130), (130, 131, 133, 132), (132, 133, 135, 134), (134, 135, 137, 136), (136, 137, 139, 138), (138, 139, 141, 140), (140, 141, 143, 142), (142, 143, 145, 144), (144, 145, 147, 146), (146, 147, 149, 148), (148, 149, 151, 150), (150, 151, 153, 152), (152, 153, 155, 154), (154, 155, 157, 156), (156, 157, 159, 158), (158, 159, 161, 160), (160, 161, 163, 162), (162, 163, 165, 164), (164, 165, 167, 166), (166, 167, 169, 168), (168, 169, 171, 170), (170, 171, 173, 172), (172, 173, 175, 174), (174, 175, 177, 176), (176, 177, 179, 178), (178, 179, 181, 180), (180, 181, 183, 182), (182, 183, 185, 184), (184, 185, 187, 186), (186, 187, 189, 188), (188, 189, 191, 190), (190, 191, 193, 192), (192, 193, 195, 194), (194, 195, 197, 196), (196, 197, 199, 198), (198, 199, 201, 200), (200, 201, 203, 202), (202, 203, 205, 204), (204, 205, 207, 206), (206, 207, 209, 208), (208, 209, 211, 210), (210, 211, 213, 212), (212, 213, 215, 214), (214, 215, 217, 216), (216, 217, 219, 218), (218, 219, 221, 220), (220, 221, 223, 222), (222, 223, 225, 224), (224, 225, 227, 226), (226, 227, 229, 228), (228, 229, 231, 230), (230, 231, 233, 232), (232, 233, 235, 234), (234, 235, 237, 236), (236, 237, 239, 238), (238, 239, 241, 240), (240, 241, 243, 242), (242, 243, 245, 244), (244, 245, 247, 246), (246, 247, 249, 248), (248, 249, 251, 250), (250, 251, 253, 252), (131, 129, 255, 253, 251, 249, 247, 245, 243, 241, 239, 237, 235, 233, 231, 229, 227, 225, 223, 221, 219, 217, 215, 213, 211, 209, 207, 205, 203, 201, 199, 197, 195, 193, 191, 189, 187, 185, 183, 181, 179, 177, 175, 173, 171, 169, 167, 165, 163, 161, 159, 157, 155, 153, 151, 149, 147, 145, 143, 141, 139, 137, 135, 133), (252, 253, 255, 254), (254, 255, 129, 128), (128, 130, 132, 134, 136, 138, 140, 142, 144, 146, 148, 150, 152, 154, 156, 158, 160, 162, 164, 166, 168, 170, 172, 174, 176, 178, 180, 182, 184, 186, 188, 190, 192, 194, 196, 198, 200, 202, 204, 206, 208, 210, 212, 214, 216, 218, 220, 222, 224, 226, 228, 230, 232, 234, 236, 238, 240, 242, 244, 246, 248, 250, 252, 254)])
_uv = me_cylinder_004.uv_layers.new(name='UVMap')
_uv.uv.foreach_set('vector', [1.0, 0.5, 1.0, 1.0, 0.9844, 1.0, 0.9844, 0.5, 0.9844, 0.5, 0.9844, 1.0, 0.9688, 1.0, 0.9688, 0.5, 0.9688, 0.5, 0.9688, 1.0, 0.9531, 1.0, 0.9531, 0.5, 0.9531, 0.5, 0.9531, 1.0, 0.9375, 1.0, 0.9375, 0.5, 0.9375, 0.5, 0.9375, 1.0, 0.9219, 1.0, 0.9219, 0.5, 0.9219, 0.5, 0.9219, 1.0, 0.9062, 1.0, 0.9062, 0.5, 0.9062, 0.5, 0.9062, 1.0, 0.8906, 1.0, 0.8906, 0.5, 0.8906, 0.5, 0.8906, 1.0, 0.875, 1.0, 0.875, 0.5, 0.875, 0.5, 0.875, 1.0, 0.8594, 1.0, 0.8594, 0.5, 0.8594, 0.5, 0.8594, 1.0, 0.8438, 1.0, 0.8438, 0.5, 0.8438, 0.5, 0.8438, 1.0, 0.8281, 1.0, 0.8281, 0.5, 0.8281, 0.5, 0.8281, 1.0, 0.8125, 1.0, 0.8125, 0.5, 0.8125, 0.5, 0.8125, 1.0, 0.7969, 1.0, 0.7969, 0.5, 0.7969, 0.5, 0.7969, 1.0, 0.7812, 1.0, 0.7812, 0.5, 0.7812, 0.5, 0.7812, 1.0, 0.7656, 1.0, 0.7656, 0.5, 0.7656, 0.5, 0.7656, 1.0, 0.75, 1.0, 0.75, 0.5, 0.75, 0.5, 0.75, 1.0, 0.7344, 1.0, 0.7344, 0.5, 0.7344, 0.5, 0.7344, 1.0, 0.7188, 1.0, 0.7188, 0.5, 0.7188, 0.5, 0.7188, 1.0, 0.7031, 1.0, 0.7031, 0.5, 0.7031, 0.5, 0.7031, 1.0, 0.6875, 1.0, 0.6875, 0.5, 0.6875, 0.5, 0.6875, 1.0, 0.6719, 1.0, 0.6719, 0.5, 0.6719, 0.5, 0.6719, 1.0, 0.6562, 1.0, 0.6562, 0.5, 0.6562, 0.5, 0.6562, 1.0, 0.6406, 1.0, 0.6406, 0.5, 0.6406, 0.5, 0.6406, 1.0, 0.625, 1.0, 0.625, 0.5, 0.625, 0.5, 0.625, 1.0, 0.6094, 1.0, 0.6094, 0.5, 0.6094, 0.5, 0.6094, 1.0, 0.5938, 1.0, 0.5938, 0.5, 0.5938, 0.5, 0.5938, 1.0, 0.5781, 1.0, 0.5781, 0.5, 0.5781, 0.5, 0.5781, 1.0, 0.5625, 1.0, 0.5625, 0.5, 0.5625, 0.5, 0.5625, 1.0, 0.5469, 1.0, 0.5469, 0.5, 0.5469, 0.5, 0.5469, 1.0, 0.5312, 1.0, 0.5312, 0.5, 0.5312, 0.5, 0.5312, 1.0, 0.5156, 1.0, 0.5156, 0.5, 0.5156, 0.5, 0.5156, 1.0, 0.5, 1.0, 0.5, 0.5, 0.5, 0.5, 0.5, 1.0, 0.4844, 1.0, 0.4844, 0.5, 0.4844, 0.5, 0.4844, 1.0, 0.4688, 1.0, 0.4688, 0.5, 0.4688, 0.5, 0.4688, 1.0, 0.4531, 1.0, 0.4531, 0.5, 0.4531, 0.5, 0.4531, 1.0, 0.4375, 1.0, 0.4375, 0.5, 0.4375, 0.5, 0.4375, 1.0, 0.4219, 1.0, 0.4219, 0.5, 0.4219, 0.5, 0.4219, 1.0, 0.4062, 1.0, 0.4062, 0.5, 0.4062, 0.5, 0.4062, 1.0, 0.3906, 1.0, 0.3906, 0.5, 0.3906, 0.5, 0.3906, 1.0, 0.375, 1.0, 0.375, 0.5, 0.375, 0.5, 0.375, 1.0, 0.3594, 1.0, 0.3594, 0.5, 0.3594, 0.5, 0.3594, 1.0, 0.3438, 1.0, 0.3438, 0.5, 0.3438, 0.5, 0.3438, 1.0, 0.3281, 1.0, 0.3281, 0.5, 0.3281, 0.5, 0.3281, 1.0, 0.3125, 1.0, 0.3125, 0.5, 0.3125, 0.5, 0.3125, 1.0, 0.2969, 1.0, 0.2969, 0.5, 0.2969, 0.5, 0.2969, 1.0, 0.2812, 1.0, 0.2812, 0.5, 0.2812, 0.5, 0.2812, 1.0, 0.2656, 1.0, 0.2656, 0.5, 0.2656, 0.5, 0.2656, 1.0, 0.25, 1.0, 0.25, 0.5, 0.25, 0.5, 0.25, 1.0, 0.2344, 1.0, 0.2344, 0.5, 0.2344, 0.5, 0.2344, 1.0, 0.2188, 1.0, 0.2188, 0.5, 0.2188, 0.5, 0.2188, 1.0, 0.2031, 1.0, 0.2031, 0.5, 0.2031, 0.5, 0.2031, 1.0, 0.1875, 1.0, 0.1875, 0.5, 0.1875, 0.5, 0.1875, 1.0, 0.1719, 1.0, 0.1719, 0.5, 0.1719, 0.5, 0.1719, 1.0, 0.1562, 1.0, 0.1562, 0.5, 0.1562, 0.5, 0.1562, 1.0, 0.1406, 1.0, 0.1406, 0.5, 0.1406, 0.5, 0.1406, 1.0, 0.125, 1.0, 0.125, 0.5, 0.125, 0.5, 0.125, 1.0, 0.1094, 1.0, 0.1094, 0.5, 0.1094, 0.5, 0.1094, 1.0, 0.09375, 1.0, 0.09375, 0.5, 0.09375, 0.5, 0.09375, 1.0, 0.07812, 1.0, 0.07812, 0.5, 0.07812, 0.5, 0.07812, 1.0, 0.0625, 1.0, 0.0625, 0.5, 0.0625, 0.5, 0.0625, 1.0, 0.04688, 1.0, 0.04688, 0.5, 0.04688, 0.5, 0.04688, 1.0, 0.03125, 1.0, 0.03125, 0.5, 0.2735, 0.4888, 0.25, 0.49, 0.2265, 0.4888, 0.2032, 0.4854, 0.1803, 0.4797, 0.1582, 0.4717, 0.1369, 0.4617, 0.1167, 0.4496, 0.09775, 0.4355, 0.08029, 0.4197, 0.06448, 0.4023, 0.05045, 0.3833, 0.03834, 0.3631, 0.02827, 0.3418, 0.02033, 0.3197, 0.01461, 0.2968, 0.01116, 0.2735, 0.01, 0.25, 0.01116, 0.2265, 0.01461, 0.2032, 0.02033, 0.1803, 0.02827, 0.1582, 0.03834, 0.1369, 0.05045, 0.1167, 0.06448, 0.09775, 0.08029, 0.08029, 0.09775, 0.06448, 0.1167, 0.05045, 0.1369, 0.03834, 0.1582, 0.02827, 0.1803, 0.02033, 0.2032, 0.01461, 0.2265, 0.01116, 0.25, 0.01, 0.2735, 0.01116, 0.2968, 0.01461, 0.3197, 0.02033, 0.3418, 0.02827, 0.3631, 0.03834, 0.3833, 0.05045, 0.4023, 0.06448, 0.4197, 0.08029, 0.4355, 0.09775, 0.4496, 0.1167, 0.4617, 0.1369, 0.4717, 0.1582, 0.4797, 0.1803, 0.4854, 0.2032, 0.4888, 0.2265, 0.49, 0.25, 0.4888, 0.2735, 0.4854, 0.2968, 0.4797, 0.3197, 0.4717, 0.3418, 0.4617, 0.3631, 0.4496, 0.3833, 0.4355, 0.4023, 0.4197, 0.4197, 0.4023, 0.4355, 0.3833, 0.4496, 0.3631, 0.4617, 0.3418, 0.4717, 0.3197, 0.4797, 0.2968, 0.4854, 0.03125, 0.5, 0.03125, 1.0, 0.01562, 1.0, 0.01562, 0.5, 0.01562, 0.5, 0.01562, 1.0, 0.0, 1.0, 0.0, 0.5, 0.75, 0.49, 0.7735, 0.4888, 0.7968, 0.4854, 0.8197, 0.4797, 0.8418, 0.4717, 0.8631, 0.4617, 0.8833, 0.4496, 0.9023, 0.4355, 0.9197, 0.4197, 0.9355, 0.4023, 0.9496, 0.3833, 0.9617, 0.3631, 0.9717, 0.3418, 0.9797, 0.3197, 0.9854, 0.2968, 0.9888, 0.2735, 0.99, 0.25, 0.9888, 0.2265, 0.9854, 0.2032, 0.9797, 0.1803, 0.9717, 0.1582, 0.9617, 0.1369, 0.9496, 0.1167, 0.9355, 0.09775, 0.9197, 0.08029, 0.9023, 0.06448, 0.8833, 0.05045, 0.8631, 0.03834, 0.8418, 0.02827, 0.8197, 0.02033, 0.7968, 0.01461, 0.7735, 0.01116, 0.75, 0.01, 0.7265, 0.01116, 0.7032, 0.01461, 0.6803, 0.02033, 0.6582, 0.02827, 0.6369, 0.03834, 0.6167, 0.05045, 0.5977, 0.06448, 0.5803, 0.08029, 0.5645, 0.09775, 0.5504, 0.1167, 0.5383, 0.1369, 0.5283, 0.1582, 0.5203, 0.1803, 0.5146, 0.2032, 0.5112, 0.2265, 0.51, 0.25, 0.5112, 0.2735, 0.5146, 0.2968, 0.5203, 0.3197, 0.5283, 0.3418, 0.5383, 0.3631, 0.5504, 0.3833, 0.5645, 0.4023, 0.5803, 0.4197, 0.5977, 0.4355, 0.6167, 0.4496, 0.6369, 0.4617, 0.6582, 0.4717, 0.6803, 0.4797, 0.7032, 0.4854, 0.7265, 0.4888, 1.0, 0.5, 1.0, 1.0, 0.9844, 1.0, 0.9844, 0.5, 0.9844, 0.5, 0.9844, 1.0, 0.9688, 1.0, 0.9688, 0.5, 0.9688, 0.5, 0.9688, 1.0, 0.9531, 1.0, 0.9531, 0.5, 0.9531, 0.5, 0.9531, 1.0, 0.9375, 1.0, 0.9375, 0.5, 0.9375, 0.5, 0.9375, 1.0, 0.9219, 1.0, 0.9219, 0.5, 0.9219, 0.5, 0.9219, 1.0, 0.9062, 1.0, 0.9062, 0.5, 0.9062, 0.5, 0.9062, 1.0, 0.8906, 1.0, 0.8906, 0.5, 0.8906, 0.5, 0.8906, 1.0, 0.875, 1.0, 0.875, 0.5, 0.875, 0.5, 0.875, 1.0, 0.8594, 1.0, 0.8594, 0.5, 0.8594, 0.5, 0.8594, 1.0, 0.8438, 1.0, 0.8438, 0.5, 0.8438, 0.5, 0.8438, 1.0, 0.8281, 1.0, 0.8281, 0.5, 0.8281, 0.5, 0.8281, 1.0, 0.8125, 1.0, 0.8125, 0.5, 0.8125, 0.5, 0.8125, 1.0, 0.7969, 1.0, 0.7969, 0.5, 0.7969, 0.5, 0.7969, 1.0, 0.7812, 1.0, 0.7812, 0.5, 0.7812, 0.5, 0.7812, 1.0, 0.7656, 1.0, 0.7656, 0.5, 0.7656, 0.5, 0.7656, 1.0, 0.75, 1.0, 0.75, 0.5, 0.75, 0.5, 0.75, 1.0, 0.7344, 1.0, 0.7344, 0.5, 0.7344, 0.5, 0.7344, 1.0, 0.7188, 1.0, 0.7188, 0.5, 0.7188, 0.5, 0.7188, 1.0, 0.7031, 1.0, 0.7031, 0.5, 0.7031, 0.5, 0.7031, 1.0, 0.6875, 1.0, 0.6875, 0.5, 0.6875, 0.5, 0.6875, 1.0, 0.6719, 1.0, 0.6719, 0.5, 0.6719, 0.5, 0.6719, 1.0, 0.6562, 1.0, 0.6562, 0.5, 0.6562, 0.5, 0.6562, 1.0, 0.6406, 1.0, 0.6406, 0.5, 0.6406, 0.5, 0.6406, 1.0, 0.625, 1.0, 0.625, 0.5, 0.625, 0.5, 0.625, 1.0, 0.6094, 1.0, 0.6094, 0.5, 0.6094, 0.5, 0.6094, 1.0, 0.5938, 1.0, 0.5938, 0.5, 0.5938, 0.5, 0.5938, 1.0, 0.5781, 1.0, 0.5781, 0.5, 0.5781, 0.5, 0.5781, 1.0, 0.5625, 1.0, 0.5625, 0.5, 0.5625, 0.5, 0.5625, 1.0, 0.5469, 1.0, 0.5469, 0.5, 0.5469, 0.5, 0.5469, 1.0, 0.5312, 1.0, 0.5312, 0.5, 0.5312, 0.5, 0.5312, 1.0, 0.5156, 1.0, 0.5156, 0.5, 0.5156, 0.5, 0.5156, 1.0, 0.5, 1.0, 0.5, 0.5, 0.5, 0.5, 0.5, 1.0, 0.4844, 1.0, 0.4844, 0.5, 0.4844, 0.5, 0.4844, 1.0, 0.4688, 1.0, 0.4688, 0.5, 0.4688, 0.5, 0.4688, 1.0, 0.4531, 1.0, 0.4531, 0.5, 0.4531, 0.5, 0.4531, 1.0, 0.4375, 1.0, 0.4375, 0.5, 0.4375, 0.5, 0.4375, 1.0, 0.4219, 1.0, 0.4219, 0.5, 0.4219, 0.5, 0.4219, 1.0, 0.4062, 1.0, 0.4062, 0.5, 0.4062, 0.5, 0.4062, 1.0, 0.3906, 1.0, 0.3906, 0.5, 0.3906, 0.5, 0.3906, 1.0, 0.375, 1.0, 0.375, 0.5, 0.375, 0.5, 0.375, 1.0, 0.3594, 1.0, 0.3594, 0.5, 0.3594, 0.5, 0.3594, 1.0, 0.3438, 1.0, 0.3438, 0.5, 0.3438, 0.5, 0.3438, 1.0, 0.3281, 1.0, 0.3281, 0.5, 0.3281, 0.5, 0.3281, 1.0, 0.3125, 1.0, 0.3125, 0.5, 0.3125, 0.5, 0.3125, 1.0, 0.2969, 1.0, 0.2969, 0.5, 0.2969, 0.5, 0.2969, 1.0, 0.2812, 1.0, 0.2812, 0.5, 0.2812, 0.5, 0.2812, 1.0, 0.2656, 1.0, 0.2656, 0.5, 0.2656, 0.5, 0.2656, 1.0, 0.25, 1.0, 0.25, 0.5, 0.25, 0.5, 0.25, 1.0, 0.2344, 1.0, 0.2344, 0.5, 0.2344, 0.5, 0.2344, 1.0, 0.2188, 1.0, 0.2188, 0.5, 0.2188, 0.5, 0.2188, 1.0, 0.2031, 1.0, 0.2031, 0.5, 0.2031, 0.5, 0.2031, 1.0, 0.1875, 1.0, 0.1875, 0.5, 0.1875, 0.5, 0.1875, 1.0, 0.1719, 1.0, 0.1719, 0.5, 0.1719, 0.5, 0.1719, 1.0, 0.1562, 1.0, 0.1562, 0.5, 0.1562, 0.5, 0.1562, 1.0, 0.1406, 1.0, 0.1406, 0.5, 0.1406, 0.5, 0.1406, 1.0, 0.125, 1.0, 0.125, 0.5, 0.125, 0.5, 0.125, 1.0, 0.1094, 1.0, 0.1094, 0.5, 0.1094, 0.5, 0.1094, 1.0, 0.09375, 1.0, 0.09375, 0.5, 0.09375, 0.5, 0.09375, 1.0, 0.07812, 1.0, 0.07812, 0.5, 0.07812, 0.5, 0.07812, 1.0, 0.0625, 1.0, 0.0625, 0.5, 0.0625, 0.5, 0.0625, 1.0, 0.04688, 1.0, 0.04688, 0.5, 0.04688, 0.5, 0.04688, 1.0, 0.03125, 1.0, 0.03125, 0.5, 0.2735, 0.4888, 0.25, 0.49, 0.2265, 0.4888, 0.2032, 0.4854, 0.1803, 0.4797, 0.1582, 0.4717, 0.1369, 0.4617, 0.1167, 0.4496, 0.09775, 0.4355, 0.08029, 0.4197, 0.06448, 0.4023, 0.05045, 0.3833, 0.03834, 0.3631, 0.02827, 0.3418, 0.02033, 0.3197, 0.01461, 0.2968, 0.01116, 0.2735, 0.01, 0.25, 0.01116, 0.2265, 0.01461, 0.2032, 0.02033, 0.1803, 0.02827, 0.1582, 0.03834, 0.1369, 0.05045, 0.1167, 0.06448, 0.09775, 0.08029, 0.08029, 0.09775, 0.06448, 0.1167, 0.05045, 0.1369, 0.03834, 0.1582, 0.02827, 0.1803, 0.02033, 0.2032, 0.01461, 0.2265, 0.01116, 0.25, 0.01, 0.2735, 0.01116, 0.2968, 0.01461, 0.3197, 0.02033, 0.3418, 0.02827, 0.3631, 0.03834, 0.3833, 0.05045, 0.4023, 0.06448, 0.4197, 0.08029, 0.4355, 0.09775, 0.4496, 0.1167, 0.4617, 0.1369, 0.4717, 0.1582, 0.4797, 0.1803, 0.4854, 0.2032, 0.4888, 0.2265, 0.49, 0.25, 0.4888, 0.2735, 0.4854, 0.2968, 0.4797, 0.3197, 0.4717, 0.3418, 0.4617, 0.3631, 0.4496, 0.3833, 0.4355, 0.4023, 0.4197, 0.4197, 0.4023, 0.4355, 0.3833, 0.4496, 0.3631, 0.4617, 0.3418, 0.4717, 0.3197, 0.4797, 0.2968, 0.4854, 0.03125, 0.5, 0.03125, 1.0, 0.01562, 1.0, 0.01562, 0.5, 0.01562, 0.5, 0.01562, 1.0, 0.0, 1.0, 0.0, 0.5, 0.75, 0.49, 0.7735, 0.4888, 0.7968, 0.4854, 0.8197, 0.4797, 0.8418, 0.4717, 0.8631, 0.4617, 0.8833, 0.4496, 0.9023, 0.4355, 0.9197, 0.4197, 0.9355, 0.4023, 0.9496, 0.3833, 0.9617, 0.3631, 0.9717, 0.3418, 0.9797, 0.3197, 0.9854, 0.2968, 0.9888, 0.2735, 0.99, 0.25, 0.9888, 0.2265, 0.9854, 0.2032, 0.9797, 0.1803, 0.9717, 0.1582, 0.9617, 0.1369, 0.9496, 0.1167, 0.9355, 0.09775, 0.9197, 0.08029, 0.9023, 0.06448, 0.8833, 0.05045, 0.8631, 0.03834, 0.8418, 0.02827, 0.8197, 0.02033, 0.7968, 0.01461, 0.7735, 0.01116, 0.75, 0.01, 0.7265, 0.01116, 0.7032, 0.01461, 0.6803, 0.02033, 0.6582, 0.02827, 0.6369, 0.03834, 0.6167, 0.05045, 0.5977, 0.06448, 0.5803, 0.08029, 0.5645, 0.09775, 0.5504, 0.1167, 0.5383, 0.1369, 0.5283, 0.1582, 0.5203, 0.1803, 0.5146, 0.2032, 0.5112, 0.2265, 0.51, 0.25, 0.5112, 0.2735, 0.5146, 0.2968, 0.5203, 0.3197, 0.5283, 0.3418, 0.5383, 0.3631, 0.5504, 0.3833, 0.5645, 0.4023, 0.5803, 0.4197, 0.5977, 0.4355, 0.6167, 0.4496, 0.6369, 0.4617, 0.6582, 0.4717, 0.6803, 0.4797, 0.7032, 0.4854, 0.7265, 0.4888])
me_cylinder_004.use_remesh_fix_poles = True
me_cylinder_004.use_remesh_preserve_attributes = False
me_cylinder_004.use_mirror_vertex_groups = False
me_cylinder_004.update()

# ---- objects
ob_cylinder_003 = bpy.data.objects.new('Cylinder.003', me_cylinder_003)
ob_cylinder = bpy.data.objects.new('Cylinder', me_cylinder_004)

# ---- transforms, parenting, visibility, modifiers, constraints
ob_cylinder_003.location = (0.0, 0.0, 1.0)
ob_cylinder_003.scale = (2.0, 2.0, 2.0)
ob_cylinder_003.lineart.crease_threshold = 0.0
ob_cylinder.location = (-5.024, 1.511, 3.572)
ob_cylinder.scale = (-2.33, 3.813, 0.1542)
ob_cylinder.lineart.crease_threshold = 0.0

# ---- collection membership
col_collection.objects.link(ob_cylinder_003)
col_collection.objects.link(ob_cylinder)

# ---- scene / render settings (as saved in the file)
scene.frame_start = 1; scene.frame_end = 250; scene.frame_set(1)
scene.render.engine = 'BLENDER_EEVEE_NEXT'
scene.cycles.use_denoising = False
scene.cycles.samples = 128
scene.cycles.sampling_pattern = 'TABULATED_SOBOL'
scene.cycles.use_adaptive_sampling = False
scene.cycles.use_light_tree = False
scene.view_settings.view_transform = 'Filmic'
bpy.context.view_layer.update()

# ---- added for rendering (the .blend has no active camera and no usable light): camera, sun
cam_auto = bpy.data.cameras.new('AutoCamera')
cam_auto.lens = 50.0
cam_auto.sensor_width = 36.0
cam_auto.clip_end = 1000.0
ob_auto_camera = bpy.data.objects.new('AutoCamera', cam_auto)
scene.collection.objects.link(ob_auto_camera)
ob_auto_camera.location = (11.6445, -14.5683, 13.6728)
ob_auto_camera.rotation_euler = (1.09748, -7.21219e-08, 0.694738)
scene.camera = ob_auto_camera
light_auto_sun = bpy.data.lights.new('AutoSun', 'SUN')
light_auto_sun.energy = 3.0
light_auto_sun.angle = 0.0523599
ob_auto_sun = bpy.data.objects.new('AutoSun', light_auto_sun)
scene.collection.objects.link(ob_auto_sun)
ob_auto_sun.rotation_euler = (0.872665, 0.174533, 0.523599)
bpy.context.view_layer.update()
